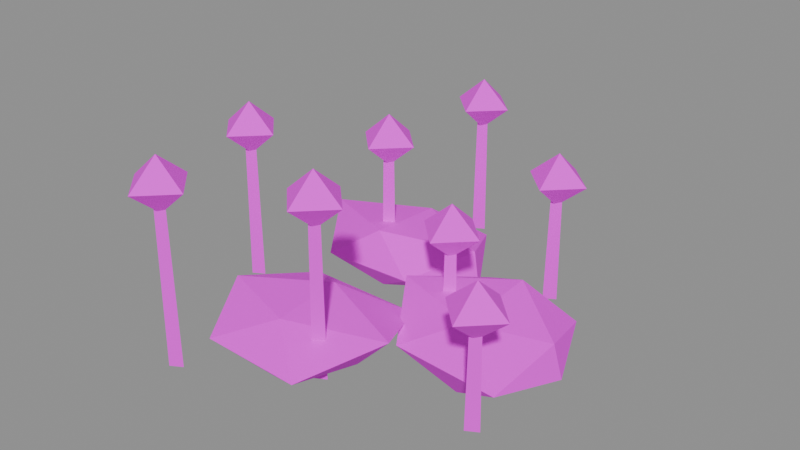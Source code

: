 # Source: flowers_red.blend  (saved by Blender 5.3.31; exported with 4.5.12 LTS)
import bpy
from mathutils import Matrix  # noqa: F401  (used for matrix-valued properties, if any)

bpy.ops.wm.read_factory_settings(use_empty=True)
scene = bpy.context.scene
scene.name = 'Scene'

# ---- images (referenced by path relative to the original .blend; pixels are not part of the script)
import os
ASSET_DIR = os.environ.get("B2B_ASSET_DIR", "")  # directory of the original .blend (textures are referenced by path, not embedded)
HERE = os.path.dirname(os.path.abspath(__file__))  # packed textures are extracted next to this script under _unpacked/

def load_image(name, relpath, width, height, colorspace="sRGB"):
    """Load a texture the original file referenced (path relative to the .blend, or extracted next to this script)."""
    p = next((c for c in (os.path.join(HERE, relpath), os.path.join(ASSET_DIR, relpath)) if relpath and os.path.exists(c)), "")
    if p:
        img = bpy.data.images.load(p, check_existing=True)
        img.name = name
    else:  # same state as the original file: an image datablock whose file is absent (Cycles renders it pink)
        img = bpy.data.images.new(name, width, height)
        img.source = "FILE"
        img.filepath = "//" + (relpath or name)
    img.colorspace_settings.name = colorspace
    return img
img_village_palette_png = load_image('village_palette.png', 'village_palette.png', 1024, 1024, 'sRGB')

# ---- materials (node trees are filled in below, after node groups)
mat_villagepalette = bpy.data.materials.new('VillagePalette')

# ---- material node trees
mat_villagepalette.use_nodes = True; mat_villagepalette.node_tree.nodes.clear()
_N = mat_villagepalette.node_tree.nodes; _L = mat_villagepalette.node_tree.links
n0 = _N.new('ShaderNodeBsdfPrincipled'); n0.name = 'Principled BSDF'; n0.location = (-200, 100)
n0.inputs[2].default_value = 0.9
n0.inputs[10].default_value = 0.005
n1 = _N.new('ShaderNodeOutputMaterial'); n1.name = 'Material Output'; n1.location = (200, 100)
n2 = _N.new('ShaderNodeTexImage'); n2.name = 'Image Texture'; n2.location = (-320, 300)
n2.image = img_village_palette_png
_L.new(n0.outputs[0], n1.inputs[0])
_L.new(n2.outputs[0], n0.inputs[0])
n1.is_active_output = True

# ---- meshes
me_flowers_red = bpy.data.meshes.new('flowers_red')
me_flowers_red.from_pydata([(0.5084, 0.9325, 0.25), (1.76, 0.7548, 0.25), (0.5929, -0.8185, 0.25), (1.878, -0.9138, 0.25), (1.2, -0.4649, 0.5885), (1.2, 0.5409, 0.6438), (1.2, -0.5874, -0.1777), (1.2, 0.4704, -0.0925), (2.07, 0.0, 0.04845), (1.956, 0.0, 0.4253), (0.3761, 0.0, 0.05905), (0.05319, 0.0, 0.5158), (-1.282, 1.746, 0.25), (-0.1274, 1.751, 0.25), (-1.275, 0.2032, 0.25), (-0.1668, 0.2429, 0.25), (-0.7062, 0.4304, 0.643), (-0.7062, 1.399, 0.562), (-0.7062, 0.4943, -0.09651), (-0.7062, 1.371, -0.04214), (0.3357, 0.9702, 0.008521), (0.2624, 0.9702, 0.4745), (-1.547, 0.9702, 0.05502), (-1.801, 0.9702, 0.5038), (-1.061, -0.2084, 0.25), (0.3202, -0.2129, 0.25), (-0.9672, -1.949, 0.25), (0.2639, -1.995, 0.25), (-0.3688, -1.51, 0.5177), (-0.3688, -0.6875, 0.5808), (-0.3688, -1.638, -0.1115), (-0.3688, -0.7152, -0.06073), (0.3477, -1.142, 0.08395), (0.7727, -1.142, 0.5146), (-1.46, -1.142, -0.002826), (-1.394, -1.142, 0.4877), (0.74, 0.0, 0.0), (0.605, 0.07794, 0.0), (0.605, -0.07794, 0.0), (0.72, 0.0, 1.1), (0.615, 0.06062, 1.1), (0.615, -0.06062, 1.1), (0.65, 0.0, 0.95), (1.01, 0.0, 1.26), (0.65, 0.36, 1.26), (0.29, 4.409e-17, 1.26), (0.65, -0.36, 1.26), (0.65, 0.0, 1.57), (-0.7402, 0.7605, 0.0), (-0.8752, 0.8384, 0.0), (-0.8752, 0.6825, 0.0), (-0.7602, 0.7605, 1.47), (-0.8652, 0.8211, 1.47), (-0.8652, 0.6999, 1.47), (-0.8302, 0.7605, 1.32), (-0.4702, 0.7605, 1.63), (-0.8302, 1.12, 1.63), (-1.19, 0.7605, 1.63), (-0.8302, 0.4005, 1.63), (-0.8302, 0.7605, 1.94), (0.2171, -1.448, 0.0), (0.08206, -1.37, 0.0), (0.08206, -1.526, 0.0), (0.1971, -1.448, 1.84), (0.09206, -1.387, 1.84), (0.09206, -1.509, 1.84), (0.1271, -1.448, 1.69), (0.4871, -1.448, 2.0), (0.1271, -1.088, 2.0), (-0.2329, -1.448, 2.0), (0.1271, -1.808, 2.0), (0.1271, -1.448, 2.31), (1.136, 1.365, 0.0), (1.001, 1.443, 0.0), (1.001, 1.287, 0.0), (1.116, 1.365, 1.31), (1.011, 1.425, 1.31), (1.011, 1.304, 1.31), (1.046, 1.365, 1.16), (1.406, 1.365, 1.47), (1.046, 1.725, 1.47), (0.6864, 1.365, 1.47), (1.046, 1.005, 1.47), (1.046, 1.365, 1.78), (-1.83, -0.3396, 0.0), (-1.965, -0.2617, 0.0), (-1.965, -0.4176, 0.0), (-1.85, -0.3396, 1.68), (-1.955, -0.279, 1.68), (-1.955, -0.4003, 1.68), (-1.92, -0.3396, 1.53), (-1.56, -0.3396, 1.84), (-1.92, 0.02037, 1.84), (-2.28, -0.3396, 1.84), (-1.92, -0.6996, 1.84), (-1.92, -0.3396, 2.15), (1.909, -1.157, 0.0), (1.774, -1.079, 0.0), (1.774, -1.235, 0.0), (1.889, -1.157, 1.15), (1.784, -1.096, 1.15), (1.784, -1.218, 1.15), (1.819, -1.157, 1.0), (2.179, -1.157, 1.31), (1.819, -0.7971, 1.31), (1.459, -1.157, 1.31), (1.819, -1.517, 1.31), (1.819, -1.157, 1.62), (-0.5184, 2.263, 0.0), (-0.6534, 2.341, 0.0), (-0.6534, 2.185, 0.0), (-0.5384, 2.263, 1.52), (-0.6434, 2.324, 1.52), (-0.6434, 2.203, 1.52), (-0.6084, 2.263, 1.37), (-0.2484, 2.263, 1.68), (-0.6084, 2.623, 1.68), (-0.9684, 2.263, 1.68), (-0.6084, 1.903, 1.68), (-0.6084, 2.263, 1.99), (-1.07, -2.234, 0.0), (-1.205, -2.156, 0.0), (-1.205, -2.312, 0.0), (-1.09, -2.234, 1.89), (-1.195, -2.173, 1.89), (-1.195, -2.295, 1.89), (-1.16, -2.234, 1.74), (-0.8004, -2.234, 2.05), (-1.16, -1.874, 2.05), (-1.52, -2.234, 2.05), (-1.16, -2.594, 2.05), (-1.16, -2.234, 2.36)], [], [(0, 11, 5), (0, 5, 1), (0, 1, 7), (0, 7, 10), (0, 10, 11), (1, 5, 9), (5, 11, 4), (11, 10, 2), (10, 7, 6), (7, 1, 8), (3, 9, 4), (3, 4, 2), (3, 2, 6), (3, 6, 8), (3, 8, 9), (4, 9, 5), (2, 4, 11), (6, 2, 10), (8, 6, 7), (9, 8, 1), (12, 23, 17), (12, 17, 13), (12, 13, 19), (12, 19, 22), (12, 22, 23), (13, 17, 21), (17, 23, 16), (23, 22, 14), (22, 19, 18), (19, 13, 20), (15, 21, 16), (15, 16, 14), (15, 14, 18), (15, 18, 20), (15, 20, 21), (16, 21, 17), (14, 16, 23), (18, 14, 22), (20, 18, 19), (21, 20, 13), (24, 35, 29), (24, 29, 25), (24, 25, 31), (24, 31, 34), (24, 34, 35), (25, 29, 33), (29, 35, 28), (35, 34, 26), (34, 31, 30), (31, 25, 32), (27, 33, 28), (27, 28, 26), (27, 26, 30), (27, 30, 32), (27, 32, 33), (28, 33, 29), (26, 28, 35), (30, 26, 34), (32, 30, 31), (33, 32, 25), (36, 37, 40, 39), (37, 38, 41, 40), (38, 36, 39, 41), (38, 37, 36), (39, 40, 41), (42, 44, 43), (42, 45, 44), (42, 46, 45), (42, 43, 46), (43, 44, 47), (44, 45, 47), (45, 46, 47), (46, 43, 47), (48, 49, 52, 51), (49, 50, 53, 52), (50, 48, 51, 53), (50, 49, 48), (51, 52, 53), (54, 56, 55), (54, 57, 56), (54, 58, 57), (54, 55, 58), (55, 56, 59), (56, 57, 59), (57, 58, 59), (58, 55, 59), (60, 61, 64, 63), (61, 62, 65, 64), (62, 60, 63, 65), (62, 61, 60), (63, 64, 65), (66, 68, 67), (66, 69, 68), (66, 70, 69), (66, 67, 70), (67, 68, 71), (68, 69, 71), (69, 70, 71), (70, 67, 71), (72, 73, 76, 75), (73, 74, 77, 76), (74, 72, 75, 77), (74, 73, 72), (75, 76, 77), (78, 80, 79), (78, 81, 80), (78, 82, 81), (78, 79, 82), (79, 80, 83), (80, 81, 83), (81, 82, 83), (82, 79, 83), (84, 85, 88, 87), (85, 86, 89, 88), (86, 84, 87, 89), (86, 85, 84), (87, 88, 89), (90, 92, 91), (90, 93, 92), (90, 94, 93), (90, 91, 94), (91, 92, 95), (92, 93, 95), (93, 94, 95), (94, 91, 95), (96, 97, 100, 99), (97, 98, 101, 100), (98, 96, 99, 101), (98, 97, 96), (99, 100, 101), (102, 104, 103), (102, 105, 104), (102, 106, 105), (102, 103, 106), (103, 104, 107), (104, 105, 107), (105, 106, 107), (106, 103, 107), (108, 109, 112, 111), (109, 110, 113, 112), (110, 108, 111, 113), (110, 109, 108), (111, 112, 113), (114, 116, 115), (114, 117, 116), (114, 118, 117), (114, 115, 118), (115, 116, 119), (116, 117, 119), (117, 118, 119), (118, 115, 119), (120, 121, 124, 123), (121, 122, 125, 124), (122, 120, 123, 125), (122, 121, 120), (123, 124, 125), (126, 128, 127), (126, 129, 128), (126, 130, 129), (126, 127, 130), (127, 128, 131), (128, 129, 131), (129, 130, 131), (130, 127, 131)])
_uv = me_flowers_red.uv_layers.new(name='UVMap')
_uv.uv.foreach_set('vector', [0.6016, 0.5363, 0.6016, 0.7143, 0.6016, 0.8, 0.6016, 0.5363, 0.6016, 0.8, 0.6016, 0.5363, 0.6016, 0.5363, 0.6016, 0.5363, 0.6016, 0.307, 0.6016, 0.5363, 0.6016, 0.307, 0.6016, 0.4085, 0.6016, 0.5363, 0.6016, 0.4085, 0.6016, 0.7143, 0.6016, 0.5363, 0.6016, 0.8, 0.6016, 0.6537, 0.6016, 0.8, 0.6016, 0.7143, 0.6016, 0.763, 0.6016, 0.7143, 0.6016, 0.4085, 0.6016, 0.5363, 0.6016, 0.4085, 0.6016, 0.307, 0.6016, 0.25, 0.6016, 0.307, 0.6016, 0.5363, 0.6016, 0.4014, 0.6016, 0.5363, 0.6016, 0.6537, 0.6016, 0.763, 0.6016, 0.5363, 0.6016, 0.763, 0.6016, 0.5363, 0.6016, 0.5363, 0.6016, 0.5363, 0.6016, 0.25, 0.6016, 0.5363, 0.6016, 0.25, 0.6016, 0.4014, 0.6016, 0.5363, 0.6016, 0.4014, 0.6016, 0.6537, 0.6016, 0.763, 0.6016, 0.6537, 0.6016, 0.8, 0.6016, 0.5363, 0.6016, 0.763, 0.6016, 0.7143, 0.6016, 0.25, 0.6016, 0.5363, 0.6016, 0.4085, 0.6016, 0.4014, 0.6016, 0.25, 0.6016, 0.307, 0.6016, 0.6537, 0.6016, 0.4014, 0.6016, 0.5363, 0.6016, 0.5077, 0.6016, 0.6965, 0.6016, 0.7398, 0.6016, 0.5077, 0.6016, 0.7398, 0.6016, 0.5077, 0.6016, 0.5077, 0.6016, 0.5077, 0.6016, 0.2904, 0.6016, 0.5077, 0.6016, 0.2904, 0.6016, 0.3627, 0.6016, 0.5077, 0.6016, 0.3627, 0.6016, 0.6965, 0.6016, 0.5077, 0.6016, 0.7398, 0.6016, 0.6747, 0.6016, 0.7398, 0.6016, 0.6965, 0.6016, 0.8, 0.6016, 0.6965, 0.6016, 0.3627, 0.6016, 0.5077, 0.6016, 0.3627, 0.6016, 0.2904, 0.6016, 0.25, 0.6016, 0.2904, 0.6016, 0.5077, 0.6016, 0.3281, 0.6016, 0.5077, 0.6016, 0.6747, 0.6016, 0.8, 0.6016, 0.5077, 0.6016, 0.8, 0.6016, 0.5077, 0.6016, 0.5077, 0.6016, 0.5077, 0.6016, 0.25, 0.6016, 0.5077, 0.6016, 0.25, 0.6016, 0.3281, 0.6016, 0.5077, 0.6016, 0.3281, 0.6016, 0.6747, 0.6016, 0.8, 0.6016, 0.6747, 0.6016, 0.7398, 0.6016, 0.5077, 0.6016, 0.8, 0.6016, 0.6965, 0.6016, 0.25, 0.6016, 0.5077, 0.6016, 0.3627, 0.6016, 0.3281, 0.6016, 0.25, 0.6016, 0.2904, 0.6016, 0.6747, 0.6016, 0.3281, 0.6016, 0.5077, 0.6016, 0.5372, 0.6016, 0.726, 0.6016, 0.8, 0.6016, 0.5372, 0.6016, 0.8, 0.6016, 0.5372, 0.6016, 0.5372, 0.6016, 0.5372, 0.6016, 0.2903, 0.6016, 0.5372, 0.6016, 0.2903, 0.6016, 0.3363, 0.6016, 0.5372, 0.6016, 0.3363, 0.6016, 0.726, 0.6016, 0.5372, 0.6016, 0.8, 0.6016, 0.7473, 0.6016, 0.8, 0.6016, 0.726, 0.6016, 0.7498, 0.6016, 0.726, 0.6016, 0.3363, 0.6016, 0.5372, 0.6016, 0.3363, 0.6016, 0.2903, 0.6016, 0.25, 0.6016, 0.2903, 0.6016, 0.5372, 0.6016, 0.4053, 0.6016, 0.5372, 0.6016, 0.7473, 0.6016, 0.7498, 0.6016, 0.5372, 0.6016, 0.7498, 0.6016, 0.5372, 0.6016, 0.5372, 0.6016, 0.5372, 0.6016, 0.25, 0.6016, 0.5372, 0.6016, 0.25, 0.6016, 0.4053, 0.6016, 0.5372, 0.6016, 0.4053, 0.6016, 0.7473, 0.6016, 0.7498, 0.6016, 0.7473, 0.6016, 0.8, 0.6016, 0.5372, 0.6016, 0.7498, 0.6016, 0.726, 0.6016, 0.25, 0.6016, 0.5372, 0.6016, 0.3363, 0.6016, 0.4053, 0.6016, 0.25, 0.6016, 0.2903, 0.6016, 0.7473, 0.6016, 0.4053, 0.6016, 0.5372, 0.6016, 0.32, 0.6016, 0.32, 0.6016, 0.5, 0.6016, 0.5, 0.6016, 0.32, 0.6016, 0.32, 0.6016, 0.5, 0.6016, 0.5, 0.6016, 0.32, 0.6016, 0.32, 0.6016, 0.5, 0.6016, 0.5, 0.6016, 0.32, 0.6016, 0.32, 0.6016, 0.32, 0.6016, 0.5, 0.6016, 0.5, 0.6016, 0.5, 0.9297, 0.4098, 0.9297, 0.5848, 0.9297, 0.5848, 0.9297, 0.4098, 0.9297, 0.5848, 0.9297, 0.5848, 0.9297, 0.4098, 0.9297, 0.5848, 0.9297, 0.5848, 0.9297, 0.4098, 0.9297, 0.5848, 0.9297, 0.5848, 0.9297, 0.5848, 0.9297, 0.5848, 0.9297, 0.7598, 0.9297, 0.5848, 0.9297, 0.5848, 0.9297, 0.7598, 0.9297, 0.5848, 0.9297, 0.5848, 0.9297, 0.7598, 0.9297, 0.5848, 0.9297, 0.5848, 0.9297, 0.7598, 0.6016, 0.32, 0.6016, 0.32, 0.6016, 0.5, 0.6016, 0.5, 0.6016, 0.32, 0.6016, 0.32, 0.6016, 0.5, 0.6016, 0.5, 0.6016, 0.32, 0.6016, 0.32, 0.6016, 0.5, 0.6016, 0.5, 0.6016, 0.32, 0.6016, 0.32, 0.6016, 0.32, 0.6016, 0.5, 0.6016, 0.5, 0.6016, 0.5, 0.9297, 0.4079, 0.9297, 0.5829, 0.9297, 0.5829, 0.9297, 0.4079, 0.9297, 0.5829, 0.9297, 0.5829, 0.9297, 0.4079, 0.9297, 0.5829, 0.9297, 0.5829, 0.9297, 0.4079, 0.9297, 0.5829, 0.9297, 0.5829, 0.9297, 0.5829, 0.9297, 0.5829, 0.9297, 0.7579, 0.9297, 0.5829, 0.9297, 0.5829, 0.9297, 0.7579, 0.9297, 0.5829, 0.9297, 0.5829, 0.9297, 0.7579, 0.9297, 0.5829, 0.9297, 0.5829, 0.9297, 0.7579, 0.6016, 0.32, 0.6016, 0.32, 0.6016, 0.5, 0.6016, 0.5, 0.6016, 0.32, 0.6016, 0.32, 0.6016, 0.5, 0.6016, 0.5, 0.6016, 0.32, 0.6016, 0.32, 0.6016, 0.5, 0.6016, 0.5, 0.6016, 0.32, 0.6016, 0.32, 0.6016, 0.32, 0.6016, 0.5, 0.6016, 0.5, 0.6016, 0.5, 0.9453, 0.475, 0.9453, 0.65, 0.9453, 0.65, 0.9453, 0.475, 0.9453, 0.65, 0.9453, 0.65, 0.9453, 0.475, 0.9453, 0.65, 0.9453, 0.65, 0.9453, 0.475, 0.9453, 0.65, 0.9453, 0.65, 0.9453, 0.65, 0.9453, 0.65, 0.9453, 0.825, 0.9453, 0.65, 0.9453, 0.65, 0.9453, 0.825, 0.9453, 0.65, 0.9453, 0.65, 0.9453, 0.825, 0.9453, 0.65, 0.9453, 0.65, 0.9453, 0.825, 0.6016, 0.32, 0.6016, 0.32, 0.6016, 0.5, 0.6016, 0.5, 0.6016, 0.32, 0.6016, 0.32, 0.6016, 0.5, 0.6016, 0.5, 0.6016, 0.32, 0.6016, 0.32, 0.6016, 0.5, 0.6016, 0.5, 0.6016, 0.32, 0.6016, 0.32, 0.6016, 0.32, 0.6016, 0.5, 0.6016, 0.5, 0.6016, 0.5, 0.9297, 0.4504, 0.9297, 0.6254, 0.9297, 0.6254, 0.9297, 0.4504, 0.9297, 0.6254, 0.9297, 0.6254, 0.9297, 0.4504, 0.9297, 0.6254, 0.9297, 0.6254, 0.9297, 0.4504, 0.9297, 0.6254, 0.9297, 0.6254, 0.9297, 0.6254, 0.9297, 0.6254, 0.9297, 0.8004, 0.9297, 0.6254, 0.9297, 0.6254, 0.9297, 0.8004, 0.9297, 0.6254, 0.9297, 0.6254, 0.9297, 0.8004, 0.9297, 0.6254, 0.9297, 0.6254, 0.9297, 0.8004, 0.6016, 0.32, 0.6016, 0.32, 0.6016, 0.5, 0.6016, 0.5, 0.6016, 0.32, 0.6016, 0.32, 0.6016, 0.5, 0.6016, 0.5, 0.6016, 0.32, 0.6016, 0.32, 0.6016, 0.5, 0.6016, 0.5, 0.6016, 0.32, 0.6016, 0.32, 0.6016, 0.32, 0.6016, 0.5, 0.6016, 0.5, 0.6016, 0.5, 0.9297, 0.4503, 0.9297, 0.6253, 0.9297, 0.6253, 0.9297, 0.4503, 0.9297, 0.6253, 0.9297, 0.6253, 0.9297, 0.4503, 0.9297, 0.6253, 0.9297, 0.6253, 0.9297, 0.4503, 0.9297, 0.6253, 0.9297, 0.6253, 0.9297, 0.6253, 0.9297, 0.6253, 0.9297, 0.8003, 0.9297, 0.6253, 0.9297, 0.6253, 0.9297, 0.8003, 0.9297, 0.6253, 0.9297, 0.6253, 0.9297, 0.8003, 0.9297, 0.6253, 0.9297, 0.6253, 0.9297, 0.8003, 0.6016, 0.32, 0.6016, 0.32, 0.6016, 0.5, 0.6016, 0.5, 0.6016, 0.32, 0.6016, 0.32, 0.6016, 0.5, 0.6016, 0.5, 0.6016, 0.32, 0.6016, 0.32, 0.6016, 0.5, 0.6016, 0.5, 0.6016, 0.32, 0.6016, 0.32, 0.6016, 0.32, 0.6016, 0.5, 0.6016, 0.5, 0.6016, 0.5, 0.9453, 0.4896, 0.9453, 0.6646, 0.9453, 0.6646, 0.9453, 0.4896, 0.9453, 0.6646, 0.9453, 0.6646, 0.9453, 0.4896, 0.9453, 0.6646, 0.9453, 0.6646, 0.9453, 0.4896, 0.9453, 0.6646, 0.9453, 0.6646, 0.9453, 0.6646, 0.9453, 0.6646, 0.9453, 0.8396, 0.9453, 0.6646, 0.9453, 0.6646, 0.9453, 0.8396, 0.9453, 0.6646, 0.9453, 0.6646, 0.9453, 0.8396, 0.9453, 0.6646, 0.9453, 0.6646, 0.9453, 0.8396, 0.6016, 0.32, 0.6016, 0.32, 0.6016, 0.5, 0.6016, 0.5, 0.6016, 0.32, 0.6016, 0.32, 0.6016, 0.5, 0.6016, 0.5, 0.6016, 0.32, 0.6016, 0.32, 0.6016, 0.5, 0.6016, 0.5, 0.6016, 0.32, 0.6016, 0.32, 0.6016, 0.32, 0.6016, 0.5, 0.6016, 0.5, 0.6016, 0.5, 0.9297, 0.4652, 0.9297, 0.6402, 0.9297, 0.6402, 0.9297, 0.4652, 0.9297, 0.6402, 0.9297, 0.6402, 0.9297, 0.4652, 0.9297, 0.6402, 0.9297, 0.6402, 0.9297, 0.4652, 0.9297, 0.6402, 0.9297, 0.6402, 0.9297, 0.6402, 0.9297, 0.6402, 0.9297, 0.8152, 0.9297, 0.6402, 0.9297, 0.6402, 0.9297, 0.8152, 0.9297, 0.6402, 0.9297, 0.6402, 0.9297, 0.8152, 0.9297, 0.6402, 0.9297, 0.6402, 0.9297, 0.8152, 0.6016, 0.32, 0.6016, 0.32, 0.6016, 0.5, 0.6016, 0.5, 0.6016, 0.32, 0.6016, 0.32, 0.6016, 0.5, 0.6016, 0.5, 0.6016, 0.32, 0.6016, 0.32, 0.6016, 0.5, 0.6016, 0.5, 0.6016, 0.32, 0.6016, 0.32, 0.6016, 0.32, 0.6016, 0.5, 0.6016, 0.5, 0.6016, 0.5, 0.9297, 0.4532, 0.9297, 0.6282, 0.9297, 0.6282, 0.9297, 0.4532, 0.9297, 0.6282, 0.9297, 0.6282, 0.9297, 0.4532, 0.9297, 0.6282, 0.9297, 0.6282, 0.9297, 0.4532, 0.9297, 0.6282, 0.9297, 0.6282, 0.9297, 0.6282, 0.9297, 0.6282, 0.9297, 0.8032, 0.9297, 0.6282, 0.9297, 0.6282, 0.9297, 0.8032, 0.9297, 0.6282, 0.9297, 0.6282, 0.9297, 0.8032, 0.9297, 0.6282, 0.9297, 0.6282, 0.9297, 0.8032])
me_flowers_red.materials.append(mat_villagepalette)
me_flowers_red.update()

# ---- objects
ob_flowers_red = bpy.data.objects.new('flowers_red', me_flowers_red)

# ---- transforms, parenting, visibility, modifiers, constraints
ob_flowers_red.location = (0.0, 0.0, 0.0)

# ---- collection membership
scene.collection.objects.link(ob_flowers_red)

# ---- scene / render settings (as saved in the file)
scene.frame_start = 1; scene.frame_end = 250; scene.frame_set(1)
scene.render.engine = 'BLENDER_EEVEE_NEXT'
scene.render.bake_bias = 0.0
scene.render.bake_samples = 0
scene.render.compositor_device = 'GPU'
scene.eevee.use_volume_custom_range = False
scene.eevee.fast_gi_thickness_near = 0.1
scene.eevee.fast_gi_thickness_far = 0.0
scene.eevee.ray_tracing_options.screen_trace_thickness = 0.1
bpy.context.view_layer.update()

# ---- added for rendering (the .blend has no active camera and no usable light): camera, sun + grey world if the file has none
cam_auto = bpy.data.cameras.new('AutoCamera')
cam_auto.lens = 50.0
cam_auto.sensor_width = 36.0
cam_auto.clip_end = 1000.0
ob_auto_camera = bpy.data.objects.new('AutoCamera', cam_auto)
scene.collection.objects.link(ob_auto_camera)
ob_auto_camera.location = (6.71963, -8.1097, 6.50735)
ob_auto_camera.rotation_euler = (1.09748, -7.21219e-08, 0.694738)
scene.camera = ob_auto_camera
light_auto_sun = bpy.data.lights.new('AutoSun', 'SUN')
light_auto_sun.energy = 3.0
light_auto_sun.angle = 0.0523599
ob_auto_sun = bpy.data.objects.new('AutoSun', light_auto_sun)
scene.collection.objects.link(ob_auto_sun)
ob_auto_sun.rotation_euler = (0.872665, 0.174533, 0.523599)
if scene.world is None:
    world_auto = bpy.data.worlds.new('AutoWorld')
    world_auto.color = (0.3, 0.3, 0.3)
    scene.world = world_auto
bpy.context.view_layer.update()
